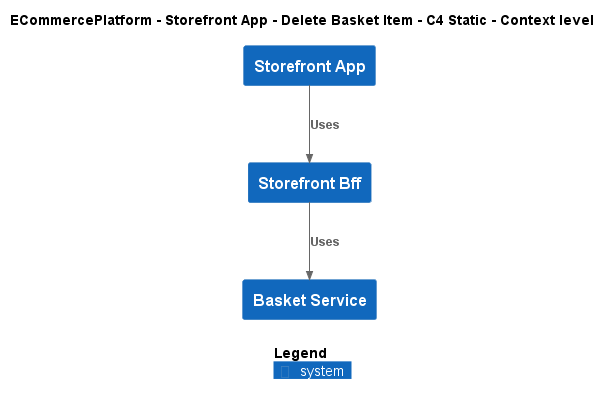

The diagram above was rendered by PlantUML. Its source (embedded in the PNG):
@startuml
!include ..\..\..\..\..\.c4s\C4_Context.puml

AddElementTag("c4interflow:lifecycle:new", $bgColor=green, $fontColor=#ffffff, $borderColor=green, $shadowing="False")
AddElementTag("c4interflow:lifecycle:changed", $bgColor=orange, $fontColor=#ffffff, $borderColor=orange, $shadowing="False")
AddElementTag("c4interflow:lifecycle:removed", $bgColor=red, $fontColor=#ffffff, $borderColor=red, $shadowing="False")

AddRelTag("c4interflow:lifecycle:new", $textColor=green, $lineColor=green)
AddRelTag("c4interflow:lifecycle:changed", $textColor=orange, $lineColor=orange)
AddRelTag("c4interflow:lifecycle:removed", $textColor=red, $lineColor=red)

SHOW_PERSON_PORTRAIT()
LAYOUT_TOP_DOWN()

skinparam linetype polyline

title ECommercePlatform - Storefront App - Delete Basket Item - C4 Static - Context level

System(ECommercePlatform.SoftwareSystems.StorefrontApp, "Storefront App", "")
System(ECommercePlatform.SoftwareSystems.StorefrontBff, "Storefront Bff", "")
System(ECommercePlatform.SoftwareSystems.BasketService, "Basket Service", "")

Rel(ECommercePlatform.SoftwareSystems.StorefrontApp, ECommercePlatform.SoftwareSystems.StorefrontBff, "Uses")
Rel(ECommercePlatform.SoftwareSystems.StorefrontBff, ECommercePlatform.SoftwareSystems.BasketService, "Uses")


SHOW_LEGEND()
@enduml